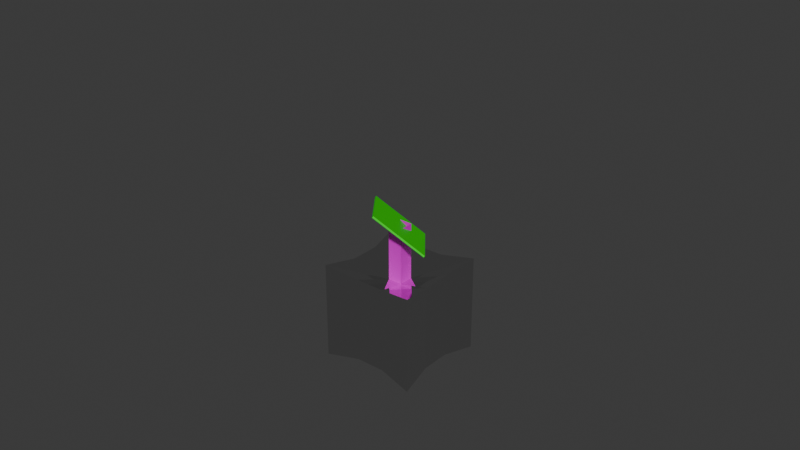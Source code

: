 # Source: froot.blend  (saved by Blender 4.2.67; exported with 4.5.12 LTS)
import bpy
from mathutils import Matrix  # noqa: F401  (used for matrix-valued properties, if any)

bpy.ops.wm.read_factory_settings(use_empty=True)
scene = bpy.context.scene
scene.name = 'Scene'

# ---- collections
col_collection = bpy.data.collections.new('Collection'); scene.collection.children.link(col_collection)

# ---- materials (node trees are filled in below, after node groups)
mat_material_004 = bpy.data.materials.new('Material.004')
mat_material_004.diffuse_color = (0.0, 0.8004, 0.0003728, 1.0)
mat_material_004.roughness = 1.0
mat_material_004.metallic = 1.0
mat_material = bpy.data.materials.new('Material')
mat_material.diffuse_color = (0.8007, 0.0, 0.351, 1.0)
mat_material.metallic = 1.0
mat_material_002 = bpy.data.materials.new('Material.002')
mat_material_002.diffuse_color = (1.0, 0.3668, 0.04693, 1.0)
mat_material_002.roughness = 0.7143
mat_material_002.metallic = 1.0
mat_material_001 = bpy.data.materials.new('Material.001')
mat_material_001.diffuse_color = (0.007059, 0.8002, 0.0, 1.0)
mat_material_001.metallic = 1.0
mat_material_006 = bpy.data.materials.new('Material.006')

# ---- node groups
ng_nodegroup_005 = bpy.data.node_groups.new('NodeGroup.005', 'GeometryNodeTree')
_s = ng_nodegroup_005.interface.new_socket(name='Vector', in_out='OUTPUT', socket_type='NodeSocketVector')
_s = ng_nodegroup_005.interface.new_socket(name='Vector', in_out='INPUT', socket_type='NodeSocketVector')
_s.min_value = -1e+04
_s.max_value = 1e+04
_s = ng_nodegroup_005.interface.new_socket(name='W', in_out='INPUT', socket_type='NodeSocketFloat')
_N = ng_nodegroup_005.nodes; _L = ng_nodegroup_005.links
n0 = _N.new('NodeGroupOutput'); n0.name = 'Group Output'; n0.location = (429, 142)
n1 = _N.new('NodeGroupInput'); n1.name = 'Group Input'; n1.location = (-200, 0)
n2 = _N.new('ShaderNodeVectorMath'); n2.name = 'Vector Math'; n2.location = (224, 181)
n2.operation = 'MULTIPLY'
n3 = _N.new('ShaderNodeMath'); n3.name = 'Math'; n3.location = (5, 270)
n3.operation = 'DIVIDE'
n3.inputs[0].default_value = 1.0
n4 = _N.new('ShaderNodeValue'); n4.name = 'Value'; n4.location = (-328, 151)
n4.outputs[0].default_value = 2.0
n5 = _N.new('ShaderNodeMath'); n5.name = 'Math.001'; n5.location = (-152, 218)
n5.operation = 'SUBTRACT'
_L.new(n2.outputs[0], n0.inputs[0])
_L.new(n1.outputs[0], n2.inputs[0])
_L.new(n1.outputs[1], n5.inputs[1])
_L.new(n4.outputs[0], n5.inputs[0])
_L.new(n5.outputs[0], n3.inputs[1])
_L.new(n3.outputs[0], n2.inputs[1])
n0.is_active_output = True
ng_nodegroup_004 = bpy.data.node_groups.new('NodeGroup.004', 'GeometryNodeTree')
_s = ng_nodegroup_004.interface.new_socket(name='Vector', in_out='OUTPUT', socket_type='NodeSocketVector')
_s = ng_nodegroup_004.interface.new_socket(name='W', in_out='OUTPUT', socket_type='NodeSocketFloat')
_s = ng_nodegroup_004.interface.new_socket(name='Angle', in_out='INPUT', socket_type='NodeSocketFloat')
_s = ng_nodegroup_004.interface.new_socket(name='Vector', in_out='INPUT', socket_type='NodeSocketVector')
_s = ng_nodegroup_004.interface.new_socket(name='W', in_out='INPUT', socket_type='NodeSocketFloat')
_s.default_value = 0.5
_s.min_value = -1e+04
_s.max_value = 1e+04
_N = ng_nodegroup_004.nodes; _L = ng_nodegroup_004.links
n0 = _N.new('NodeGroupOutput'); n0.name = 'Group Output'; n0.location = (593, 46)
n1 = _N.new('NodeGroupInput'); n1.name = 'Group Input'; n1.location = (-789, 80)
n2 = _N.new('ShaderNodeSeparateXYZ'); n2.name = 'Separate XYZ'; n2.location = (-374, 277)
n3 = _N.new('ShaderNodeCombineXYZ'); n3.name = 'Combine XYZ'; n3.location = (419, 202)
n4 = _N.new('ShaderNodeMath'); n4.name = 'Math'; n4.location = (127, -2)
n5 = _N.new('ShaderNodeMath'); n5.name = 'Math.001'; n5.location = (-78, 49)
n5.operation = 'MULTIPLY'
n6 = _N.new('ShaderNodeMath'); n6.name = 'Math.002'; n6.location = (-103, -146)
n6.operation = 'MULTIPLY'
n7 = _N.new('ShaderNodeMath'); n7.name = 'Math.003'; n7.location = (-364, 71)
n7.operation = 'COSINE'
n8 = _N.new('ShaderNodeMath'); n8.name = 'Math.004'; n8.location = (-401, -141)
n8.operation = 'MULTIPLY'
n8.inputs[1].default_value = -1.0
n9 = _N.new('ShaderNodeMath'); n9.name = 'Math.005'; n9.location = (-609, -141)
n9.operation = 'SINE'
n9.inputs[1].default_value = -1.0
n10 = _N.new('ShaderNodeMath'); n10.name = 'Math.006'; n10.location = (143, -294)
n11 = _N.new('ShaderNodeMath'); n11.name = 'Math.007'; n11.location = (-127, -330)
n11.operation = 'MULTIPLY'
n12 = _N.new('ShaderNodeMath'); n12.name = 'Math.008'; n12.location = (-145, -529)
n12.operation = 'MULTIPLY'
_L.new(n1.outputs[1], n2.inputs[0])
_L.new(n3.outputs[0], n0.inputs[0])
_L.new(n2.outputs[0], n3.inputs[0])
_L.new(n2.outputs[1], n3.inputs[1])
_L.new(n4.outputs[0], n3.inputs[2])
_L.new(n5.outputs[0], n4.inputs[0])
_L.new(n6.outputs[0], n4.inputs[1])
_L.new(n7.outputs[0], n5.inputs[0])
_L.new(n9.outputs[0], n8.inputs[0])
_L.new(n8.outputs[0], n6.inputs[0])
_L.new(n2.outputs[2], n5.inputs[1])
_L.new(n1.outputs[2], n6.inputs[1])
_L.new(n1.outputs[0], n7.inputs[0])
_L.new(n1.outputs[0], n9.inputs[0])
_L.new(n10.outputs[0], n0.inputs[1])
_L.new(n11.outputs[0], n10.inputs[0])
_L.new(n12.outputs[0], n10.inputs[1])
_L.new(n2.outputs[2], n11.inputs[0])
_L.new(n9.outputs[0], n11.inputs[1])
_L.new(n1.outputs[2], n12.inputs[0])
_L.new(n7.outputs[0], n12.inputs[1])
n0.is_active_output = True
ng_4d_002 = bpy.data.node_groups.new('4d.002', 'GeometryNodeTree')
_s = ng_4d_002.interface.new_socket(name='Geometry', in_out='OUTPUT', socket_type='NodeSocketGeometry')
_s = ng_4d_002.interface.new_socket(name='Geometry', in_out='INPUT', socket_type='NodeSocketGeometry')
_s = ng_4d_002.interface.new_socket(name='W', in_out='INPUT', socket_type='NodeSocketFloat')
_s = ng_4d_002.interface.new_socket(name='W^2', in_out='INPUT', socket_type='NodeSocketFloat')
_s.default_value = 0.5
_s.min_value = -1e+04
_s.max_value = 1e+04
ng_4d_002.is_modifier = True
_N = ng_4d_002.nodes; _L = ng_4d_002.links
n0 = _N.new('NodeGroupInput'); n0.name = 'Group Input'; n0.location = (-340, 0)
n1 = _N.new('NodeGroupOutput'); n1.name = 'Group Output'; n1.location = (948, 78)
n2 = _N.new('GeometryNodeSetPosition'); n2.name = 'Set Position'; n2.location = (714, 107)
n3 = _N.new('GeometryNodeGroup'); n3.name = 'Group'; n3.location = (896, 370)
n3.node_tree = ng_nodegroup_005
n4 = _N.new('GeometryNodeInputPosition'); n4.name = 'Position'; n4.location = (308, 345)
n5 = _N.new('GeometryNodeGroup'); n5.name = 'Group.001'; n5.location = (585, 544)
n5.label = 'rot 4d xy'
n5.node_tree = ng_nodegroup_004
n6 = _N.new('ShaderNodeMath'); n6.name = 'Math'; n6.location = (370, 607)
n6.operation = 'RADIANS'
n7 = _N.new('ShaderNodeMapRange'); n7.name = 'Map Range'; n7.location = (102, 114)
n7.inputs[3].default_value = -1.0
n8 = _N.new('GeometryNodeInputSceneTime'); n8.name = 'Scene Time'; n8.location = (80, 627)
_L.new(n3.outputs[0], n2.inputs[2])
_L.new(n2.outputs[0], n1.inputs[0])
_L.new(n4.outputs[0], n5.inputs[1])
_L.new(n5.outputs[0], n3.inputs[0])
_L.new(n5.outputs[1], n3.inputs[1])
_L.new(n7.outputs[0], n5.inputs[2])
_L.new(n0.outputs[2], n7.inputs[0])
_L.new(n0.outputs[0], n2.inputs[0])
_L.new(n8.outputs[1], n6.inputs[0])
_L.new(n6.outputs[0], n5.inputs[0])
n1.is_active_output = True

# ---- material node trees
mat_material_004.use_nodes = True; mat_material_004.node_tree.nodes.clear()
_N = mat_material_004.node_tree.nodes; _L = mat_material_004.node_tree.links
n0 = _N.new('ShaderNodeBsdfPrincipled'); n0.name = 'Principled BSDF'; n0.location = (10, 300)
n0.inputs[0].default_value = (0.008121, 0.8001, 0.0, 1.0)
n1 = _N.new('ShaderNodeOutputMaterial'); n1.name = 'Material Output'; n1.location = (300, 300)
_L.new(n0.outputs[0], n1.inputs[0])
n1.is_active_output = True
mat_material.use_nodes = True; mat_material.node_tree.nodes.clear()
_N = mat_material.node_tree.nodes; _L = mat_material.node_tree.links
n0 = _N.new('ShaderNodeBsdfPrincipled'); n0.name = 'Principled BSDF'; n0.location = (10, 300)
n0.inputs[1].default_value = 1.0
n0.inputs[2].default_value = 0.0
n1 = _N.new('ShaderNodeOutputMaterial'); n1.name = 'Material Output'; n1.location = (300, 300)
_L.new(n0.outputs[0], n1.inputs[0])
n1.is_active_output = True
mat_material_002.use_nodes = True; mat_material_002.node_tree.nodes.clear()
_N = mat_material_002.node_tree.nodes; _L = mat_material_002.node_tree.links
n0 = _N.new('ShaderNodeBsdfPrincipled'); n0.name = 'Principled BSDF'; n0.location = (10, 300)
n0.inputs[0].default_value = (0.8004, 0.0, 0.7185, 1.0)
n1 = _N.new('ShaderNodeOutputMaterial'); n1.name = 'Material Output'; n1.location = (300, 300)
_L.new(n0.outputs[0], n1.inputs[0])
n1.is_active_output = True
mat_material_001.use_nodes = True; mat_material_001.node_tree.nodes.clear()
_N = mat_material_001.node_tree.nodes; _L = mat_material_001.node_tree.links
n0 = _N.new('ShaderNodeBsdfPrincipled'); n0.name = 'Principled BSDF'; n0.location = (10, 300)
n0.inputs[0].default_value = (0.02623, 0.8001, 0.0, 1.0)
n1 = _N.new('ShaderNodeOutputMaterial'); n1.name = 'Material Output'; n1.location = (300, 300)
_L.new(n0.outputs[0], n1.inputs[0])
n1.is_active_output = True
mat_material_006.use_nodes = True; mat_material_006.node_tree.nodes.clear()
_N = mat_material_006.node_tree.nodes; _L = mat_material_006.node_tree.links
n0 = _N.new('ShaderNodeBsdfPrincipled'); n0.name = 'Principled BSDF'; n0.location = (10, 300)
n1 = _N.new('ShaderNodeOutputMaterial'); n1.name = 'Material Output'; n1.location = (300, 300)
_L.new(n0.outputs[0], n1.inputs[0])
n1.is_active_output = True

# ---- world
world_world = bpy.data.worlds.new('World'); scene.world = world_world
world_world.use_nodes = True; world_world.node_tree.nodes.clear()
_N = world_world.node_tree.nodes; _L = world_world.node_tree.links
n0 = _N.new('ShaderNodeOutputWorld'); n0.name = 'World Output'; n0.location = (300, 300)
n1 = _N.new('ShaderNodeBackground'); n1.name = 'Background'; n1.location = (10, 300)
n1.inputs[0].default_value = (0.05088, 0.05088, 0.05088, 1.0)
_L.new(n1.outputs[0], n0.inputs[0])
n0.is_active_output = True
world_world.color = (0.05088, 0.05088, 0.05088)
world_world.sun_shadow_jitter_overblur = 0.0

# ---- meshes
me_cube_006 = bpy.data.meshes.new('Cube.006')
me_cube_006.from_pydata([(-0.6653, -0.6653, -0.6653), (-0.6653, -0.6653, 0.6653), (-0.6653, 0.6653, -0.6653), (-0.6653, 0.6653, 0.6653), (0.6653, -0.6653, -0.6653), (0.6653, -0.6653, 0.6653), (0.6653, 0.6653, -0.6653), (0.6653, 0.6653, 0.6653), (-0.5901, -0.2, -0.5901), (-0.5901, -0.2, 0.5901), (0.5901, -0.2, -0.5901), (0.5901, -0.2, 0.5901), (-0.5901, 0.2, 0.5901), (0.5901, 0.2, -0.5901), (-0.5901, 0.2, -0.5901), (0.5901, 0.2, 0.5901), (0.2, 0.5901, -0.5901), (0.2, 0.5901, 0.5901), (0.2, -0.5901, -0.5901), (0.2, -0.5901, 0.5901), (0.1, -0.1, 0.4204), (0.2, -0.2, -0.4204), (0.2, 0.2, -0.4204), (0.1, 0.1, 0.4204), (-0.2, 0.5901, -0.5901), (-0.2, -0.5901, 0.5901), (-0.2, -0.2, -0.4204), (-0.2, 0.2, -0.4204), (-0.2, 0.5901, 0.5901), (-0.2, -0.5901, -0.5901), (-0.1, -0.1, 0.4204), (-0.1, 0.1, 0.4204), (0.1, -0.1, 0.4204), (0.1, 0.1, 0.4204), (-0.1, -0.1, 0.4204), (-0.1, 0.1, 0.4204), (0.1, 0.1, 1.2), (0.1, -0.1, 1.2), (-0.1, 0.1, 1.2), (-0.1, -0.1, 1.2)], [], [(14, 12, 3, 2), (16, 17, 7, 6), (10, 11, 5, 4), (29, 25, 1, 0), (21, 10, 4, 18), (30, 9, 1, 25), (31, 12, 9, 30), (22, 13, 10, 21), (13, 15, 11, 10), (0, 1, 9, 8), (6, 7, 15, 13), (16, 6, 13, 22), (28, 3, 12, 31), (8, 9, 12, 14), (7, 17, 23, 15), (24, 16, 22, 27), (27, 22, 21, 26), (15, 23, 20, 11), (11, 20, 19, 5), (26, 21, 18, 29), (4, 5, 19, 18), (24, 28, 17, 16), (2, 3, 28, 24), (8, 26, 29, 0), (14, 27, 26, 8), (2, 24, 27, 14), (17, 28, 31, 23), (20, 30, 25, 19), (18, 19, 25, 29), (34, 32, 37, 39), (35, 34, 39, 38), (33, 35, 38, 36), (32, 33, 36, 37)])
me_cube_006.polygons.foreach_set('material_index', [1, 1, 1, 1, 1, 1, 1, 1, 1, 1, 1, 1, 1, 1, 1, 1, 1, 1, 1, 1, 1, 1, 1, 1, 1, 1, 1, 1, 1, 2, 2, 2, 2])
_uv = me_cube_006.uv_layers.new(name='UVMap')
_uv.uv.foreach_set('vector', [0.375, 0.1503, 0.625, 0.1503, 0.625, 0.25, 0.375, 0.25, 0.375, 0.3924, 0.625, 0.3924, 0.625, 0.5, 0.375, 0.5, 0.375, 0.6499, 0.625, 0.6499, 0.625, 0.75, 0.375, 0.75, 0.375, 0.9204, 0.625, 0.9204, 0.625, 1.0, 0.375, 1.0, 0.2674, 0.6499, 0.375, 0.6499, 0.375, 0.75, 0.2674, 0.75, 0.7954, 0.6499, 0.875, 0.6499, 0.875, 0.75, 0.7954, 0.75, 0.7954, 0.5997, 0.875, 0.5997, 0.875, 0.6499, 0.7954, 0.6499, 0.2674, 0.5997, 0.375, 0.5997, 0.375, 0.6499, 0.2674, 0.6499, 0.375, 0.5997, 0.625, 0.5997, 0.625, 0.6499, 0.375, 0.6499, 0.375, 0.0, 0.625, 0.0, 0.625, 0.1001, 0.375, 0.1001, 0.375, 0.5, 0.625, 0.5, 0.625, 0.5997, 0.375, 0.5997, 0.2674, 0.5, 0.375, 0.5, 0.375, 0.5997, 0.2674, 0.5997, 0.7954, 0.5, 0.875, 0.5, 0.875, 0.5997, 0.7954, 0.5997, 0.375, 0.1001, 0.625, 0.1001, 0.625, 0.1503, 0.375, 0.1503, 0.625, 0.5, 0.7326, 0.5, 0.7326, 0.5997, 0.625, 0.5997, 0.2046, 0.5, 0.2674, 0.5, 0.2674, 0.5997, 0.2046, 0.5997, 0.2046, 0.5997, 0.2674, 0.5997, 0.2674, 0.6499, 0.2046, 0.6499, 0.625, 0.5997, 0.7326, 0.5997, 0.7326, 0.6499, 0.625, 0.6499, 0.625, 0.6499, 0.7326, 0.6499, 0.7326, 0.75, 0.625, 0.75, 0.2046, 0.6499, 0.2674, 0.6499, 0.2674, 0.75, 0.2046, 0.75, 0.375, 0.75, 0.625, 0.75, 0.625, 0.8576, 0.375, 0.8576, 0.375, 0.3296, 0.625, 0.3296, 0.625, 0.3924, 0.375, 0.3924, 0.375, 0.25, 0.625, 0.25, 0.625, 0.3296, 0.375, 0.3296, 0.125, 0.6499, 0.2046, 0.6499, 0.2046, 0.75, 0.125, 0.75, 0.125, 0.5997, 0.2046, 0.5997, 0.2046, 0.6499, 0.125, 0.6499, 0.125, 0.5, 0.2046, 0.5, 0.2046, 0.5997, 0.125, 0.5997, 0.7326, 0.5, 0.7954, 0.5, 0.7954, 0.5997, 0.7326, 0.5997, 0.7326, 0.6499, 0.7954, 0.6499, 0.7954, 0.75, 0.7326, 0.75, 0.375, 0.8576, 0.625, 0.8576, 0.625, 0.9204, 0.375, 0.9204, 0.7954, 0.6499, 0.7326, 0.6499, 0.7326, 0.6499, 0.7954, 0.6499, 0.7954, 0.5997, 0.7954, 0.6499, 0.7954, 0.6499, 0.7954, 0.5997, 0.7326, 0.5997, 0.7954, 0.5997, 0.7954, 0.5997, 0.7326, 0.5997, 0.7326, 0.6499, 0.7326, 0.5997, 0.7326, 0.5997, 0.7326, 0.6499])
_ca = me_cube_006.color_attributes.new('Attribute', 'BYTE_COLOR', 'CORNER')
_ca.data.foreach_set('color', [1.0, 1.0, 1.0, 1.0, 1.0, 1.0, 1.0, 1.0, 1.0, 1.0, 1.0, 1.0, 1.0, 1.0, 1.0, 1.0, 1.0, 1.0, 1.0, 1.0, 1.0, 1.0, 1.0, 1.0, 1.0, 1.0, 1.0, 1.0, 1.0, 1.0, 1.0, 1.0, 1.0, 1.0, 1.0, 1.0, 1.0, 1.0, 1.0, 1.0, 1.0, 1.0, 1.0, 1.0, 1.0, 1.0, 1.0, 1.0, 1.0, 1.0, 1.0, 1.0, 1.0, 1.0, 1.0, 1.0, 1.0, 1.0, 1.0, 1.0, 1.0, 1.0, 1.0, 1.0, 1.0, 1.0, 1.0, 1.0, 1.0, 1.0, 1.0, 1.0, 1.0, 1.0, 1.0, 1.0, 1.0, 1.0, 1.0, 1.0, 1.0, 1.0, 1.0, 1.0, 1.0, 1.0, 1.0, 1.0, 1.0, 1.0, 1.0, 1.0, 1.0, 1.0, 1.0, 1.0, 1.0, 1.0, 1.0, 1.0, 1.0, 1.0, 1.0, 1.0, 1.0, 1.0, 1.0, 1.0, 1.0, 1.0, 1.0, 1.0, 1.0, 1.0, 1.0, 1.0, 1.0, 1.0, 1.0, 1.0, 1.0, 1.0, 1.0, 1.0, 1.0, 1.0, 1.0, 1.0, 1.0, 1.0, 1.0, 1.0, 1.0, 1.0, 1.0, 1.0, 1.0, 1.0, 1.0, 1.0, 1.0, 1.0, 1.0, 1.0, 1.0, 1.0, 1.0, 1.0, 1.0, 1.0, 1.0, 1.0, 1.0, 1.0, 1.0, 1.0, 1.0, 1.0, 1.0, 1.0, 1.0, 1.0, 1.0, 1.0, 1.0, 1.0, 1.0, 1.0, 1.0, 1.0, 1.0, 1.0, 1.0, 1.0, 1.0, 1.0, 1.0, 1.0, 1.0, 1.0, 1.0, 1.0, 1.0, 1.0, 1.0, 1.0, 1.0, 1.0, 1.0, 1.0, 1.0, 1.0, 1.0, 1.0, 1.0, 1.0, 1.0, 1.0, 1.0, 1.0, 1.0, 1.0, 1.0, 1.0, 1.0, 1.0, 1.0, 1.0, 1.0, 1.0, 1.0, 1.0, 1.0, 1.0, 1.0, 1.0, 1.0, 1.0, 1.0, 1.0, 1.0, 1.0, 1.0, 1.0, 1.0, 1.0, 1.0, 1.0, 1.0, 1.0, 1.0, 1.0, 1.0, 1.0, 1.0, 1.0, 1.0, 1.0, 1.0, 1.0, 1.0, 1.0, 1.0, 1.0, 1.0, 1.0, 1.0, 1.0, 1.0, 1.0, 1.0, 1.0, 1.0, 1.0, 1.0, 1.0, 1.0, 1.0, 1.0, 1.0, 1.0, 1.0, 1.0, 1.0, 1.0, 1.0, 1.0, 1.0, 1.0, 1.0, 1.0, 1.0, 1.0, 1.0, 1.0, 1.0, 1.0, 1.0, 1.0, 1.0, 1.0, 1.0, 1.0, 1.0, 1.0, 1.0, 1.0, 1.0, 1.0, 1.0, 1.0, 1.0, 1.0, 1.0, 1.0, 1.0, 1.0, 1.0, 1.0, 1.0, 1.0, 1.0, 1.0, 1.0, 1.0, 1.0, 1.0, 1.0, 1.0, 1.0, 1.0, 1.0, 1.0, 1.0, 1.0, 1.0, 1.0, 1.0, 1.0, 1.0, 1.0, 1.0, 1.0, 1.0, 1.0, 1.0, 1.0, 1.0, 1.0, 1.0, 1.0, 1.0, 1.0, 1.0, 1.0, 1.0, 1.0, 1.0, 1.0, 1.0, 1.0, 1.0, 1.0, 1.0, 1.0, 1.0, 1.0, 1.0, 1.0, 1.0, 1.0, 1.0, 1.0, 1.0, 1.0, 1.0, 1.0, 1.0, 1.0, 1.0, 1.0, 1.0, 1.0, 1.0, 1.0, 1.0, 1.0, 1.0, 1.0, 1.0, 1.0, 1.0, 1.0, 1.0, 1.0, 1.0, 1.0, 1.0, 1.0, 1.0, 1.0, 1.0, 1.0, 1.0, 1.0, 1.0, 1.0, 1.0, 1.0, 1.0, 1.0, 1.0, 1.0, 1.0, 1.0, 1.0, 1.0, 1.0, 1.0, 1.0, 1.0, 1.0, 1.0, 1.0, 1.0, 1.0, 1.0, 1.0, 1.0, 1.0, 1.0, 1.0, 1.0, 1.0, 1.0, 1.0, 1.0, 1.0, 1.0, 1.0, 1.0, 1.0, 1.0, 1.0, 1.0, 1.0, 1.0, 1.0, 1.0, 1.0, 1.0, 1.0, 1.0, 1.0, 1.0, 1.0, 1.0, 1.0, 1.0, 1.0, 1.0, 1.0, 1.0, 1.0, 1.0, 1.0, 1.0, 1.0, 1.0, 1.0, 1.0, 1.0, 1.0, 1.0, 1.0, 1.0, 1.0, 1.0, 1.0, 1.0, 1.0, 1.0, 1.0, 1.0, 1.0, 1.0, 1.0, 1.0, 1.0, 1.0, 1.0, 1.0, 1.0, 1.0, 1.0, 1.0, 1.0, 1.0, 1.0, 1.0, 1.0, 1.0, 1.0, 1.0, 1.0, 1.0, 1.0, 1.0, 1.0, 1.0, 1.0, 1.0, 1.0, 1.0, 1.0, 1.0, 1.0, 1.0, 1.0, 1.0, 1.0, 1.0, 1.0, 1.0, 1.0, 1.0, 1.0, 1.0, 1.0, 1.0, 1.0, 1.0, 1.0, 1.0, 1.0, 1.0, 1.0, 1.0, 1.0, 1.0, 1.0, 1.0, 1.0, 1.0, 1.0, 1.0, 1.0, 1.0])
me_cube_006.materials.append(mat_material_004)
me_cube_006.materials.append(mat_material)
me_cube_006.materials.append(mat_material_002)
me_cube_006.update()
me_cube_001 = bpy.data.meshes.new('Cube.001')
me_cube_001.from_pydata([(0.0426, 0.05076, 1.127), (0.1657, -0.1045, 1.154), (-0.09012, -0.03266, 1.251), (0.03297, -0.1879, 1.279), (0.05322, 0.06257, 1.146), (0.1763, -0.09268, 1.174), (-0.0795, -0.02085, 1.271), (0.04359, -0.1761, 1.298), (0.2417, 0.1759, 0.9408), (0.3648, 0.02064, 0.9681), (0.2523, 0.1877, 0.9601), (0.3754, 0.03244, 0.9874), (-0.142, 0.2836, 1.086), (-0.2748, 0.2002, 1.21), (-0.1314, 0.2955, 1.106), (-0.2641, 0.212, 1.23), (0.05705, 0.4088, 0.8999), (0.06767, 0.4206, 0.9192), (-0.2892, -0.1578, 1.438), (-0.1661, -0.313, 1.465), (-0.2786, -0.146, 1.457), (-0.1555, -0.3012, 1.484), (-0.4739, 0.0751, 1.397), (-0.4632, 0.08691, 1.416), (0.3503, -0.3374, 1.195), (0.2176, -0.4208, 1.319), (0.361, -0.3256, 1.215), (0.2282, -0.409, 1.339), (0.5494, -0.2122, 1.009), (0.56, -0.2004, 1.028), (0.01852, -0.5459, 1.506), (0.02915, -0.5341, 1.525)], [], [(15, 13, 22, 23), (5, 4, 6, 7), (0, 2, 13, 12), (9, 11, 29, 28), (5, 7, 27, 26), (9, 8, 10, 11), (4, 5, 11, 10), (1, 0, 8, 9), (6, 4, 14, 15), (12, 13, 15, 14), (12, 14, 17, 16), (13, 2, 18, 22), (4, 10, 17, 14), (10, 8, 16, 17), (8, 0, 12, 16), (18, 19, 21, 20), (18, 20, 23, 22), (6, 15, 23, 20), (7, 6, 20, 21), (2, 3, 19, 18), (11, 5, 26, 29), (25, 24, 26, 27), (26, 24, 28, 29), (25, 27, 31, 30), (3, 1, 24, 25), (7, 21, 31, 27), (1, 9, 28, 24), (21, 19, 30, 31), (19, 3, 25, 30), (1, 3, 2, 0)])
_uv = me_cube_001.uv_layers.new(name='UVMap')
_uv.uv.foreach_set('vector', [0.7954, 0.5997, 0.7954, 0.5997, 0.7954, 0.5997, 0.7954, 0.5997, 0.7326, 0.6499, 0.7326, 0.5997, 0.7954, 0.5997, 0.7954, 0.6499, 0.0, 0.0, 0.0, 0.0, 0.0, 0.0, 0.0, 0.0, 0.7326, 0.6499, 0.7326, 0.6499, 0.7326, 0.6499, 0.7326, 0.6499, 0.7326, 0.6499, 0.7954, 0.6499, 0.7954, 0.6499, 0.7326, 0.6499, 0.7326, 0.6499, 0.7326, 0.5997, 0.7326, 0.5997, 0.7326, 0.6499, 0.7326, 0.5997, 0.7326, 0.6499, 0.7326, 0.6499, 0.7326, 0.5997, 0.0, 0.0, 0.0, 0.0, 0.0, 0.0, 0.0, 0.0, 0.7954, 0.5997, 0.7326, 0.5997, 0.7326, 0.5997, 0.7954, 0.5997, 0.7326, 0.5997, 0.7954, 0.5997, 0.7954, 0.5997, 0.7326, 0.5997, 0.7326, 0.5997, 0.7326, 0.5997, 0.7326, 0.5997, 0.7326, 0.5997, 0.0, 0.0, 0.0, 0.0, 0.0, 0.0, 0.0, 0.0, 0.7326, 0.5997, 0.7326, 0.5997, 0.7326, 0.5997, 0.7326, 0.5997, 0.7326, 0.5997, 0.7326, 0.5997, 0.7326, 0.5997, 0.7326, 0.5997, 0.0, 0.0, 0.0, 0.0, 0.0, 0.0, 0.0, 0.0, 0.7954, 0.5997, 0.7954, 0.6499, 0.7954, 0.6499, 0.7954, 0.5997, 0.7954, 0.5997, 0.7954, 0.5997, 0.7954, 0.5997, 0.7954, 0.5997, 0.7954, 0.5997, 0.7954, 0.5997, 0.7954, 0.5997, 0.7954, 0.5997, 0.7954, 0.6499, 0.7954, 0.5997, 0.7954, 0.5997, 0.7954, 0.6499, 0.0, 0.0, 0.0, 0.0, 0.0, 0.0, 0.0, 0.0, 0.7326, 0.6499, 0.7326, 0.6499, 0.7326, 0.6499, 0.7326, 0.6499, 0.7954, 0.6499, 0.7326, 0.6499, 0.7326, 0.6499, 0.7954, 0.6499, 0.7326, 0.6499, 0.7326, 0.6499, 0.7326, 0.6499, 0.7326, 0.6499, 0.7954, 0.6499, 0.7954, 0.6499, 0.7954, 0.6499, 0.7954, 0.6499, 0.0, 0.0, 0.0, 0.0, 0.0, 0.0, 0.0, 0.0, 0.7954, 0.6499, 0.7954, 0.6499, 0.7954, 0.6499, 0.7954, 0.6499, 0.0, 0.0, 0.0, 0.0, 0.0, 0.0, 0.0, 0.0, 0.7954, 0.6499, 0.7954, 0.6499, 0.7954, 0.6499, 0.7954, 0.6499, 0.0, 0.0, 0.0, 0.0, 0.0, 0.0, 0.0, 0.0, 0.0, 0.0, 0.0, 0.0, 0.0, 0.0, 0.0, 0.0])
_ca = me_cube_001.color_attributes.new('Attribute', 'BYTE_COLOR', 'CORNER')
_ca.data.foreach_set('color', [1.0, 1.0, 1.0, 1.0, 1.0, 1.0, 1.0, 1.0, 1.0, 1.0, 1.0, 1.0, 1.0, 1.0, 1.0, 1.0, 1.0, 1.0, 1.0, 1.0, 1.0, 1.0, 1.0, 1.0, 1.0, 1.0, 1.0, 1.0, 1.0, 1.0, 1.0, 1.0, 1.0, 1.0, 1.0, 1.0, 1.0, 1.0, 1.0, 1.0, 1.0, 1.0, 1.0, 1.0, 1.0, 1.0, 1.0, 1.0, 1.0, 1.0, 1.0, 1.0, 1.0, 1.0, 1.0, 1.0, 1.0, 1.0, 1.0, 1.0, 1.0, 1.0, 1.0, 1.0, 1.0, 1.0, 1.0, 1.0, 1.0, 1.0, 1.0, 1.0, 1.0, 1.0, 1.0, 1.0, 1.0, 1.0, 1.0, 1.0, 1.0, 1.0, 1.0, 1.0, 1.0, 1.0, 1.0, 1.0, 1.0, 1.0, 1.0, 1.0, 1.0, 1.0, 1.0, 1.0, 1.0, 1.0, 1.0, 1.0, 1.0, 1.0, 1.0, 1.0, 1.0, 1.0, 1.0, 1.0, 1.0, 1.0, 1.0, 1.0, 1.0, 1.0, 1.0, 1.0, 1.0, 1.0, 1.0, 1.0, 1.0, 1.0, 1.0, 1.0, 1.0, 1.0, 1.0, 1.0, 1.0, 1.0, 1.0, 1.0, 1.0, 1.0, 1.0, 1.0, 1.0, 1.0, 1.0, 1.0, 1.0, 1.0, 1.0, 1.0, 1.0, 1.0, 1.0, 1.0, 1.0, 1.0, 1.0, 1.0, 1.0, 1.0, 1.0, 1.0, 1.0, 1.0, 1.0, 1.0, 1.0, 1.0, 1.0, 1.0, 1.0, 1.0, 1.0, 1.0, 1.0, 1.0, 1.0, 1.0, 1.0, 1.0, 1.0, 1.0, 1.0, 1.0, 1.0, 1.0, 1.0, 1.0, 1.0, 1.0, 1.0, 1.0, 1.0, 1.0, 1.0, 1.0, 1.0, 1.0, 1.0, 1.0, 1.0, 1.0, 1.0, 1.0, 1.0, 1.0, 1.0, 1.0, 1.0, 1.0, 1.0, 1.0, 1.0, 1.0, 1.0, 1.0, 1.0, 1.0, 1.0, 1.0, 1.0, 1.0, 1.0, 1.0, 1.0, 1.0, 1.0, 1.0, 1.0, 1.0, 1.0, 1.0, 1.0, 1.0, 1.0, 1.0, 1.0, 1.0, 1.0, 1.0, 1.0, 1.0, 1.0, 1.0, 1.0, 1.0, 1.0, 1.0, 1.0, 1.0, 1.0, 1.0, 1.0, 1.0, 1.0, 1.0, 1.0, 1.0, 1.0, 1.0, 1.0, 1.0, 1.0, 1.0, 1.0, 1.0, 1.0, 1.0, 1.0, 1.0, 1.0, 1.0, 1.0, 1.0, 1.0, 1.0, 1.0, 1.0, 1.0, 1.0, 1.0, 1.0, 1.0, 1.0, 1.0, 1.0, 1.0, 1.0, 1.0, 1.0, 1.0, 1.0, 1.0, 1.0, 1.0, 1.0, 1.0, 1.0, 1.0, 1.0, 1.0, 1.0, 1.0, 1.0, 1.0, 1.0, 1.0, 1.0, 1.0, 1.0, 1.0, 1.0, 1.0, 1.0, 1.0, 1.0, 1.0, 1.0, 1.0, 1.0, 1.0, 1.0, 1.0, 1.0, 1.0, 1.0, 1.0, 1.0, 1.0, 1.0, 1.0, 1.0, 1.0, 1.0, 1.0, 1.0, 1.0, 1.0, 1.0, 1.0, 1.0, 1.0, 1.0, 1.0, 1.0, 1.0, 1.0, 1.0, 1.0, 1.0, 1.0, 1.0, 1.0, 1.0, 1.0, 1.0, 1.0, 1.0, 1.0, 1.0, 1.0, 1.0, 1.0, 1.0, 1.0, 1.0, 1.0, 1.0, 1.0, 1.0, 1.0, 1.0, 1.0, 1.0, 1.0, 1.0, 1.0, 1.0, 1.0, 1.0, 1.0, 1.0, 1.0, 1.0, 1.0, 1.0, 1.0, 1.0, 1.0, 1.0, 1.0, 1.0, 1.0, 1.0, 1.0, 1.0, 1.0, 1.0, 1.0, 1.0, 1.0, 1.0, 1.0, 1.0, 1.0, 1.0, 1.0, 1.0, 1.0, 1.0, 1.0, 1.0, 1.0, 1.0, 1.0, 1.0, 1.0, 1.0, 1.0, 1.0, 1.0, 1.0, 1.0, 1.0, 1.0, 1.0, 1.0, 1.0, 1.0, 1.0, 1.0, 1.0, 1.0, 1.0, 1.0, 1.0, 1.0, 1.0, 1.0, 1.0, 1.0, 1.0, 1.0, 1.0, 1.0, 1.0, 1.0, 1.0, 1.0, 1.0, 1.0, 1.0, 1.0, 1.0, 1.0, 1.0, 1.0, 1.0, 1.0, 1.0, 1.0, 1.0, 1.0, 1.0, 1.0, 1.0, 1.0, 1.0, 1.0, 1.0, 1.0, 1.0, 1.0, 1.0, 1.0, 1.0, 1.0, 1.0, 1.0, 1.0, 1.0, 1.0, 1.0, 1.0, 1.0, 1.0])
me_cube_001.materials.append(mat_material_004)
me_cube_001.materials.append(mat_material_001)
me_cube_001.materials.append(mat_material_006)
me_cube_001.update()

# ---- objects
ob_cube_003 = bpy.data.objects.new('Cube.003', me_cube_006)
ob_cube_002 = bpy.data.objects.new('Cube.002', me_cube_001)

# ---- transforms, parenting, visibility, modifiers, constraints
ob_cube_003.location = (0.0, 0.0, 0.0)
_vg = ob_cube_003.vertex_groups.new(name='W')
_m = ob_cube_003.modifiers.new('4d', 'NODES')
_m.node_group = ng_4d_002
_gi = [s.identifier for s in ng_4d_002.interface.items_tree if s.item_type == 'SOCKET' and s.in_out == 'INPUT']
_m[_gi[2]] = 0.51  # W^2
_m[_gi[2] + '_use_attribute'] = True; _m[_gi[2] + '_attribute_name'] = 'W'
_m.show_group_selector = False
ob_cube_002.location = (0.0, 0.0, 0.0)
_vg = ob_cube_002.vertex_groups.new(name='W')
_m = ob_cube_002.modifiers.new('4d', 'NODES')
_m.node_group = ng_4d_002
_gi = [s.identifier for s in ng_4d_002.interface.items_tree if s.item_type == 'SOCKET' and s.in_out == 'INPUT']
_m[_gi[2]] = 0.51  # W^2
_m[_gi[2] + '_use_attribute'] = True; _m[_gi[2] + '_attribute_name'] = 'W'
_m.show_group_selector = False

# ---- collection membership
col_collection.objects.link(ob_cube_003)
col_collection.objects.link(ob_cube_002)

# ---- scene / render settings (as saved in the file)
scene.frame_start = 1; scene.frame_end = 360; scene.frame_set(0)
scene.render.engine = 'BLENDER_EEVEE_NEXT'
bpy.context.view_layer.update()

# ---- added for rendering (the .blend has no active camera and no usable light): camera, sun
cam_auto = bpy.data.cameras.new('AutoCamera')
cam_auto.lens = 50.0
cam_auto.sensor_width = 36.0
cam_auto.clip_end = 1000.0
ob_auto_camera = bpy.data.objects.new('AutoCamera', cam_auto)
scene.collection.objects.link(ob_auto_camera)
ob_auto_camera.location = (2.62435, -3.14921, 2.49525)
ob_auto_camera.rotation_euler = (1.09748, -7.21219e-08, 0.694738)
scene.camera = ob_auto_camera
light_auto_sun = bpy.data.lights.new('AutoSun', 'SUN')
light_auto_sun.energy = 3.0
light_auto_sun.angle = 0.0523599
ob_auto_sun = bpy.data.objects.new('AutoSun', light_auto_sun)
scene.collection.objects.link(ob_auto_sun)
ob_auto_sun.rotation_euler = (0.872665, 0.174533, 0.523599)
bpy.context.view_layer.update()
